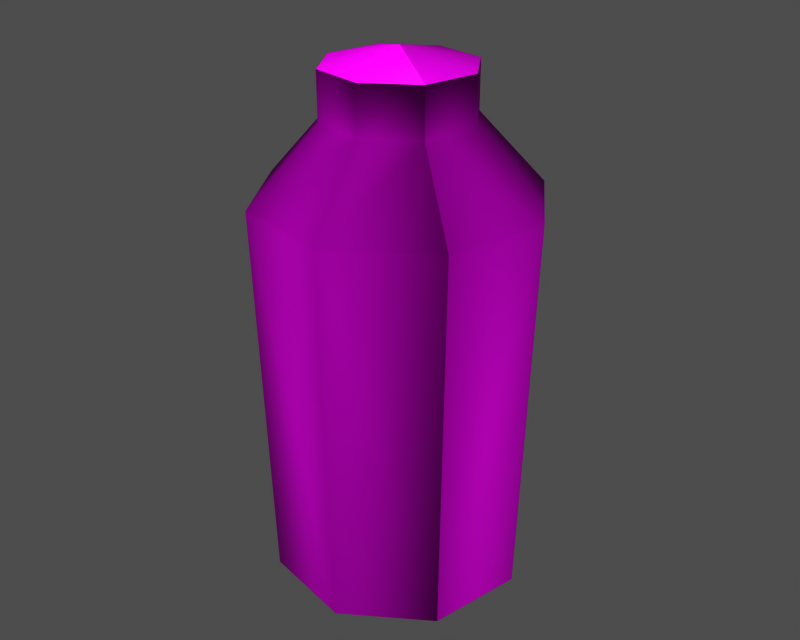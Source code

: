# Source: id400500.blend  (saved by Blender 3.6.13; exported with 4.5.12 LTS)
import bpy
from mathutils import Matrix  # noqa: F401  (used for matrix-valued properties, if any)

bpy.ops.wm.read_factory_settings(use_empty=True)
scene = bpy.context.scene
scene.name = '1'

# ---- collections
col_collection_1 = bpy.data.collections.new('Collection 1'); scene.collection.children.link(col_collection_1)

# ---- images (referenced by path relative to the original .blend; pixels are not part of the script)
import os
ASSET_DIR = os.environ.get("B2B_ASSET_DIR", "")  # directory of the original .blend (textures are referenced by path, not embedded)
HERE = os.path.dirname(os.path.abspath(__file__))  # packed textures are extracted next to this script under _unpacked/

def load_image(name, relpath, width, height, colorspace="sRGB"):
    """Load a texture the original file referenced (path relative to the .blend, or extracted next to this script)."""
    p = next((c for c in (os.path.join(HERE, relpath), os.path.join(ASSET_DIR, relpath)) if relpath and os.path.exists(c)), "")
    if p:
        img = bpy.data.images.load(p, check_existing=True)
        img.name = name
    else:  # same state as the original file: an image datablock whose file is absent (Cycles renders it pink)
        img = bpy.data.images.new(name, width, height)
        img.source = "FILE"
        img.filepath = "//" + (relpath or name)
    img.colorspace_settings.name = colorspace
    return img
img_banana_diff_0 = load_image('banANA_diff_0', 'dropitem03.dds', 1024, 1024, 'Non-Color')
img_banana_norm_0 = load_image('banANA_norm_0', 'dropitem03_n.dds', 1024, 1024, 'Non-Color')
img_banana_spec_0 = load_image('banANA_spec_0', 'dropitem03_sp.dds', 1024, 1024, 'Non-Color')

# ---- materials (node trees are filled in below, after node groups)
mat_banana_mat_001 = bpy.data.materials.new('banANA_mat.001')

# ---- material node trees
mat_banana_mat_001.use_nodes = True; mat_banana_mat_001.node_tree.nodes.clear()
_N = mat_banana_mat_001.node_tree.nodes; _L = mat_banana_mat_001.node_tree.links
n0 = _N.new('ShaderNodeBsdfPrincipled'); n0.name = 'Principled BSDF'; n0.location = (0, 0)
n0.distribution = 'GGX'
n0.subsurface_method = 'RANDOM_WALK_SKIN'
n0.inputs[3].default_value = 1.45
n0.inputs[27].default_value = (0.0, 0.0, 0.0, 1.0)
n0.inputs[28].default_value = 1.0
n1 = _N.new('ShaderNodeOutputMaterial'); n1.name = 'Material Output'; n1.location = (0, 0)
n2 = _N.new('ShaderNodeTexImage'); n2.name = 'Image Texture'; n2.location = (0, 0)
n2.image = img_banana_diff_0
n3 = _N.new('ShaderNodeUVMap'); n3.name = 'UV Map'; n3.location = (0, 0)
n4 = _N.new('ShaderNodeTexImage'); n4.name = 'Image Texture.001'; n4.location = (0, 0)
n4.image = img_banana_norm_0
n5 = _N.new('ShaderNodeNormalMap'); n5.name = 'Normal Map'; n5.location = (0, 0)
n6 = _N.new('ShaderNodeUVMap'); n6.name = 'UV Map.001'; n6.location = (0, 0)
n7 = _N.new('ShaderNodeTexImage'); n7.name = 'Image Texture.002'; n7.location = (0, 0)
n7.image = img_banana_spec_0
n8 = _N.new('ShaderNodeUVMap'); n8.name = 'UV Map.002'; n8.location = (0, 0)
_L.new(n0.outputs[0], n1.inputs[0])
_L.new(n2.outputs[0], n0.inputs[0])
_L.new(n3.outputs[0], n2.inputs[0])
_L.new(n4.outputs[0], n5.inputs[1])
_L.new(n5.outputs[0], n0.inputs[5])
_L.new(n6.outputs[0], n4.inputs[0])
_L.new(n7.outputs[0], n0.inputs[13])
_L.new(n8.outputs[0], n7.inputs[0])
n1.is_active_output = True

# ---- meshes
me_banana = bpy.data.meshes.new('banANA')
me_banana.from_pydata([(-6.707, 4.549, 26.56), (-1.526, 7.959, 26.56), (-1.404, 7.325, 4.092), (-6.17, 4.185, 4.092), (4.549, 6.707, 26.56), (4.185, 6.17, 4.092), (7.959, 1.526, 26.56), (7.325, 1.404, 4.092), (6.707, -4.549, 26.56), (6.17, -4.185, 4.092), (-0.7987, 4.167, 30.77), (-3.511, 2.382, 30.77), (2.382, 3.511, 30.77), (4.167, 0.7987, 30.77), (3.511, -2.382, 30.77), (-7.325, -1.404, 4.092), (-7.959, -1.526, 26.56), (-4.185, -6.17, 4.092), (-4.549, -6.707, 26.56), (1.404, -7.325, 4.092), (1.526, -7.959, 26.56), (-4.167, -0.7987, 30.77), (-2.382, -3.511, 30.77), (0.7987, -4.167, 30.77), (-0.7987, 4.167, 33.5), (-3.511, 2.382, 33.5), (2.382, 3.511, 33.5), (4.167, 0.7987, 33.5), (3.511, -2.382, 33.5), (-4.167, -0.7987, 33.5), (-2.382, -3.511, 33.5), (0.7987, -4.167, 33.5), (6.314e-06, -1.684e-06, 34.42), (-0.7987, 4.167, 33.5), (-3.511, 2.382, 33.5), (2.382, 3.511, 33.5), (4.167, 0.7987, 33.5), (3.511, -2.382, 33.5), (-4.167, -0.7987, 33.5), (-2.382, -3.511, 33.5), (0.7987, -4.167, 33.5), (-6.17, 4.185, 4.092), (-1.404, 7.325, 4.092), (4.185, 6.17, 4.092), (7.325, 1.404, 4.092), (6.17, -4.185, 4.092), (-4.185, -6.17, 4.092), (-7.325, -1.404, 4.092), (1.404, -7.325, 4.092)], [], [(0, 1, 2), (3, 0, 2), (1, 4, 5), (5, 2, 1), (4, 6, 7), (7, 5, 4), (6, 8, 9), (9, 7, 6), (1, 0, 10), (0, 11, 10), (12, 4, 1), (1, 10, 12), (13, 6, 4), (4, 12, 13), (14, 8, 6), (6, 13, 14), (0, 3, 15), (16, 0, 15), (16, 15, 17), (17, 18, 16), (18, 17, 19), (19, 20, 18), (20, 19, 9), (9, 8, 20), (11, 0, 21), (0, 16, 21), (22, 21, 16), (16, 18, 22), (23, 22, 18), (18, 20, 23), (14, 23, 20), (20, 8, 14), (24, 10, 11), (11, 25, 24), (26, 12, 10), (10, 24, 26), (27, 13, 12), (12, 26, 27), (28, 14, 13), (13, 27, 28), (29, 25, 11), (11, 21, 29), (30, 29, 21), (21, 22, 30), (31, 30, 22), (22, 23, 31), (28, 31, 23), (23, 14, 28), (32, 33, 34), (32, 35, 33), (32, 36, 35), (32, 37, 36), (38, 32, 34), (39, 32, 38), (40, 32, 39), (37, 32, 40), (41, 42, 43), (41, 43, 44), (41, 44, 45), (46, 47, 41), (48, 46, 41), (48, 41, 45)])
me_banana.polygons.foreach_set('use_smooth', [True] * 62)
_uv = me_banana.uv_layers.new(name='UVTex')
_uv.uv.foreach_set('vector', [0.4183, 0.8439, 0.4369, 0.842, 0.4391, 0.7696, 0.4267, 0.7604, 0.4183, 0.8439, 0.4391, 0.7696, 0.4369, 0.842, 0.4547, 0.8422, 0.4547, 0.7729, 0.4547, 0.7729, 0.4391, 0.7696, 0.4369, 0.842, 0.4547, 0.8422, 0.4726, 0.842, 0.4704, 0.7696, 0.4704, 0.7696, 0.4547, 0.7729, 0.4547, 0.8422, 0.4726, 0.842, 0.4912, 0.8439, 0.4827, 0.7604, 0.4827, 0.7604, 0.4704, 0.7696, 0.4726, 0.842, 0.4369, 0.842, 0.4183, 0.8439, 0.4419, 0.8594, 0.4183, 0.8439, 0.4313, 0.8638, 0.4419, 0.8594, 0.4547, 0.8581, 0.4547, 0.8422, 0.4369, 0.842, 0.4369, 0.842, 0.4419, 0.8594, 0.4547, 0.8581, 0.4675, 0.8594, 0.4726, 0.842, 0.4547, 0.8422, 0.4547, 0.8422, 0.4547, 0.8581, 0.4675, 0.8594, 0.4781, 0.8638, 0.4912, 0.8439, 0.4726, 0.842, 0.4726, 0.842, 0.4675, 0.8594, 0.4781, 0.8638, 0.4183, 0.8439, 0.4267, 0.7604, 0.4391, 0.7696, 0.4369, 0.842, 0.4183, 0.8439, 0.4391, 0.7696, 0.4369, 0.842, 0.4391, 0.7696, 0.4547, 0.7729, 0.4547, 0.7729, 0.4547, 0.8422, 0.4369, 0.842, 0.4547, 0.8422, 0.4547, 0.7729, 0.4704, 0.7696, 0.4704, 0.7696, 0.4726, 0.842, 0.4547, 0.8422, 0.4726, 0.842, 0.4704, 0.7696, 0.4827, 0.7604, 0.4827, 0.7604, 0.4912, 0.8439, 0.4726, 0.842, 0.4313, 0.8638, 0.4183, 0.8439, 0.4419, 0.8594, 0.4183, 0.8439, 0.4369, 0.842, 0.4419, 0.8594, 0.4547, 0.8581, 0.4419, 0.8594, 0.4369, 0.842, 0.4369, 0.842, 0.4547, 0.8422, 0.4547, 0.8581, 0.4675, 0.8594, 0.4547, 0.8581, 0.4547, 0.8422, 0.4547, 0.8422, 0.4726, 0.842, 0.4675, 0.8594, 0.4781, 0.8638, 0.4675, 0.8594, 0.4726, 0.842, 0.4726, 0.842, 0.4912, 0.8439, 0.4781, 0.8638, 0.4455, 0.8674, 0.4419, 0.8594, 0.4313, 0.8638, 0.4313, 0.8638, 0.438, 0.8738, 0.4455, 0.8674, 0.4547, 0.8654, 0.4547, 0.8581, 0.4419, 0.8594, 0.4419, 0.8594, 0.4455, 0.8674, 0.4547, 0.8654, 0.464, 0.8674, 0.4675, 0.8594, 0.4547, 0.8581, 0.4547, 0.8581, 0.4547, 0.8654, 0.464, 0.8674, 0.4714, 0.8738, 0.4781, 0.8638, 0.4675, 0.8594, 0.4675, 0.8594, 0.464, 0.8674, 0.4714, 0.8738, 0.4455, 0.8674, 0.438, 0.8738, 0.4313, 0.8638, 0.4313, 0.8638, 0.4419, 0.8594, 0.4455, 0.8674, 0.4547, 0.8654, 0.4455, 0.8674, 0.4419, 0.8594, 0.4419, 0.8594, 0.4547, 0.8581, 0.4547, 0.8654, 0.464, 0.8674, 0.4547, 0.8654, 0.4547, 0.8581, 0.4547, 0.8581, 0.4675, 0.8594, 0.464, 0.8674, 0.4714, 0.8738, 0.464, 0.8674, 0.4675, 0.8594, 0.4675, 0.8594, 0.4781, 0.8638, 0.4714, 0.8738, 0.4547, 0.879, 0.4455, 0.8674, 0.438, 0.8738, 0.4547, 0.879, 0.4547, 0.8654, 0.4455, 0.8674, 0.4547, 0.879, 0.464, 0.8674, 0.4547, 0.8654, 0.4547, 0.879, 0.4714, 0.8738, 0.464, 0.8674, 0.4455, 0.8674, 0.4547, 0.879, 0.438, 0.8738, 0.4547, 0.8654, 0.4547, 0.879, 0.4455, 0.8674, 0.464, 0.8674, 0.4547, 0.879, 0.4547, 0.8654, 0.4714, 0.8738, 0.4547, 0.879, 0.464, 0.8674, 0.4267, 0.7604, 0.4391, 0.7696, 0.4547, 0.7729, 0.4267, 0.7604, 0.4547, 0.7729, 0.4704, 0.7696, 0.4267, 0.7604, 0.4704, 0.7696, 0.4827, 0.7604, 0.4547, 0.7729, 0.4391, 0.7696, 0.4267, 0.7604, 0.4704, 0.7696, 0.4547, 0.7729, 0.4267, 0.7604, 0.4704, 0.7696, 0.4267, 0.7604, 0.4827, 0.7604])
me_banana.materials.append(mat_banana_mat_001)
me_banana.use_remesh_preserve_volume = False
me_banana.use_remesh_preserve_attributes = False
me_banana.use_mirror_vertex_groups = False
me_banana.update()
arm_armature = bpy.data.armatures.new('armature')  # bones are not reproduced

# ---- objects
ob_id400500_obj = bpy.data.objects.new('id400500_obj', arm_armature)
ob_banana = bpy.data.objects.new('banANA', me_banana)

# ---- transforms, parenting, visibility, modifiers, constraints
ob_id400500_obj.location = (0.0, 0.0, 0.0)
ob_id400500_obj.lock_rotations_4d = False
ob_id400500_obj.empty_display_type = 'ARROWS'
ob_id400500_obj.show_in_front = True
ob_id400500_obj.lineart.crease_threshold = 0.0
ob_banana.parent = ob_id400500_obj
ob_banana.location = (0.0, 0.0, 0.0)
ob_banana.lock_rotations_4d = False
ob_banana.empty_display_type = 'ARROWS'
ob_banana.lineart.crease_threshold = 0.0
_vg = ob_banana.vertex_groups.new(name='root')
_vg.add([0, 1, 2, 3, 4, 5, 6, 7, 8, 9, 10, 11, 12, 13, 14, 15, 16, 17, 18, 19, 20, 21, 22, 23, 24, 25, 26, 27, 28, 29, 30, 31, 32, 33, 34, 35, 36, 37, 38, 39, 40, 41, 42, 43, 44, 45, 46, 47, 48], 1.0, 'REPLACE')
_m = ob_banana.modifiers.new('Armature', 'ARMATURE')
_m.object = ob_id400500_obj
_m.use_bone_envelopes = True

# ---- collection membership
col_collection_1.objects.link(ob_id400500_obj)
col_collection_1.objects.link(ob_banana)

# ---- scene / render settings (as saved in the file)
scene.frame_start = 1; scene.frame_end = 250; scene.frame_set(1)
scene.render.engine = 'BLENDER_EEVEE_NEXT'
scene.render.image_settings.file_format = 'TARGA'
scene.render.image_settings.color_mode = 'RGB'
scene.render.image_settings.compression = 90
scene.render.resolution_x = 320
scene.render.resolution_y = 256
scene.render.fps = 25
scene.render.dither_intensity = 0.0
scene.render.use_compositing = False
scene.render.use_sequencer = False
scene.render.use_file_extension = False
scene.render.bake_margin = 2
scene.render.bake_bias = 0.0
scene.render.use_stamp_time = False
scene.render.use_stamp_date = False
scene.render.use_stamp_frame = False
scene.render.use_stamp_camera = False
scene.render.use_stamp_scene = False
scene.render.use_stamp_filename = False
scene.render.use_stamp_render_time = False
scene.render.stamp_font_size = 0
scene.render.stamp_foreground = (0.0, 0.0, 0.0, 0.0)
scene.render.stamp_background = (0.0, 0.0, 0.0, 0.0)
scene.cycles.use_denoising = False
scene.cycles.samples = 10
scene.cycles.sampling_pattern = 'TABULATED_SOBOL'
scene.cycles.light_sampling_threshold = 0.0
scene.cycles.use_adaptive_sampling = False
scene.cycles.use_light_tree = False
scene.cycles.blur_glossy = 0.0
scene.cycles.volume_bounces = 1
scene.cycles.pixel_filter_type = 'GAUSSIAN'
scene.cycles.sample_clamp_indirect = 0.0
scene.view_settings.view_transform = 'Raw'
bpy.context.view_layer.update()

# ---- added for rendering (the .blend has no active camera and no usable light): camera, sun + grey world if the file has none
cam_auto = bpy.data.cameras.new('AutoCamera')
cam_auto.lens = 50.0
cam_auto.sensor_width = 36.0
cam_auto.clip_end = 1000.0
ob_auto_camera = bpy.data.objects.new('AutoCamera', cam_auto)
scene.collection.objects.link(ob_auto_camera)
ob_auto_camera.location = (34.9424, -41.9309, 47.2077)
ob_auto_camera.rotation_euler = (1.09748, -7.21219e-08, 0.694738)
scene.camera = ob_auto_camera
light_auto_sun = bpy.data.lights.new('AutoSun', 'SUN')
light_auto_sun.energy = 3.0
light_auto_sun.angle = 0.0523599
ob_auto_sun = bpy.data.objects.new('AutoSun', light_auto_sun)
scene.collection.objects.link(ob_auto_sun)
ob_auto_sun.rotation_euler = (0.872665, 0.174533, 0.523599)
if scene.world is None:
    world_auto = bpy.data.worlds.new('AutoWorld')
    world_auto.color = (0.3, 0.3, 0.3)
    scene.world = world_auto
bpy.context.view_layer.update()

